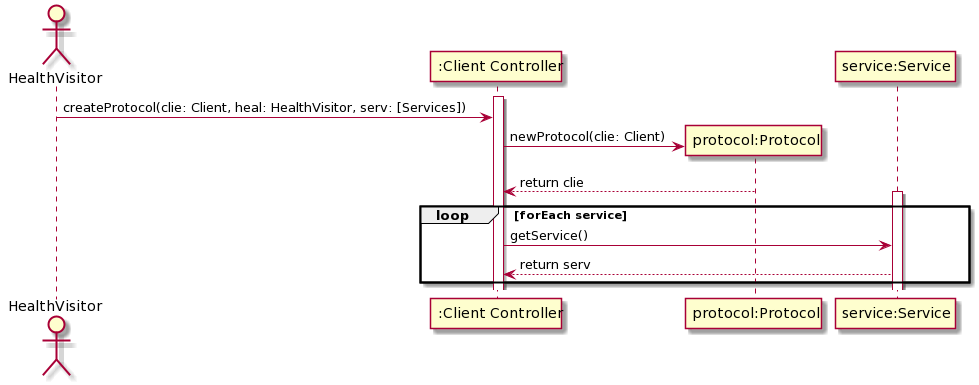

The diagram above was rendered by PlantUML. Its source (embedded in the PNG):
@startuml
actor HealthVisitor

participant ":Client Controller" as A
participant "protocol:Protocol" as B
participant "service:Service" as C


activate A
HealthVisitor -> A: createProtocol(clie: Client, heal: HealthVisitor, serv: [Services])

create B
A -> B: newProtocol(clie: Client)
A <-- B: return clie

 loop forEach service
 activate C
 A -> C: getService()
 A <-- C: return serv
 end
@enduml